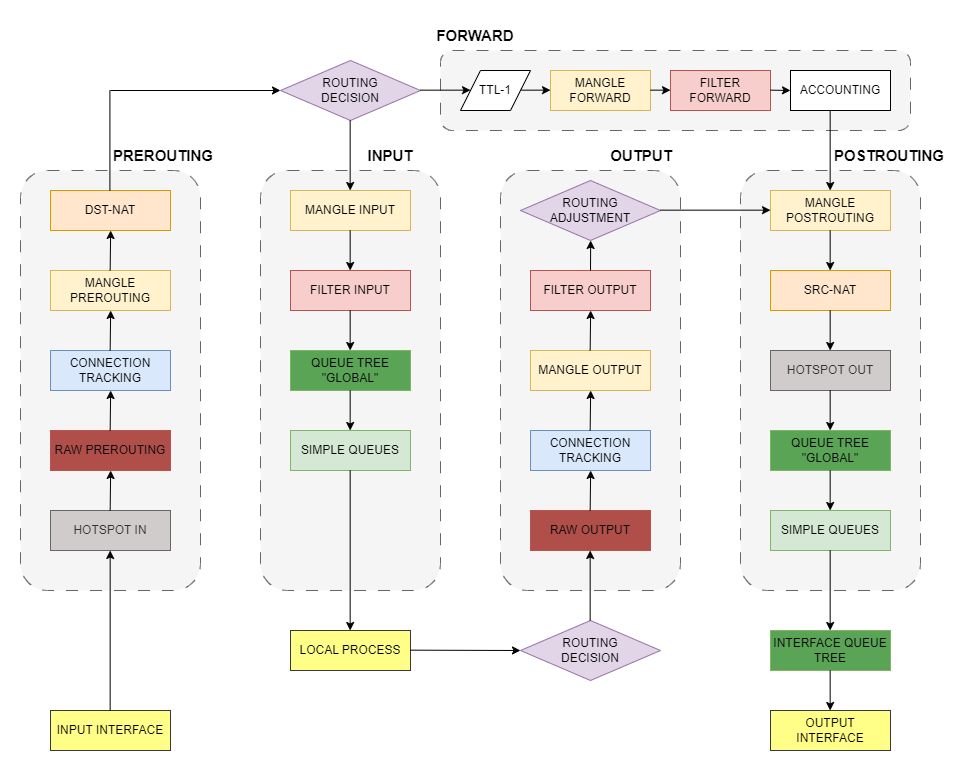

The diagram above was exported from draw.io. Its source (the exported page's mxGraphModel, read from the mxfile embedded in the PNG):
<mxGraphModel dx="1418" dy="820" grid="1" gridSize="10" guides="1" tooltips="1" connect="1" arrows="1" fold="1" page="1" pageScale="1" pageWidth="1169" pageHeight="827" math="0" shadow="0">
  <root>
    <mxCell id="0" />
    <mxCell id="1" parent="0" />
    <mxCell id="UTr3gExRyJMdUXItfLBo-36" value="" style="rounded=1;whiteSpace=wrap;html=1;fillColor=#f5f5f5;fontColor=#333333;strokeColor=#666666;dashed=1;dashPattern=12 12;" parent="1" vertex="1">
      <mxGeometry x="550" y="60" width="470" height="80" as="geometry" />
    </mxCell>
    <mxCell id="UTr3gExRyJMdUXItfLBo-35" value="" style="rounded=1;whiteSpace=wrap;html=1;fillColor=#f5f5f5;fontColor=#333333;strokeColor=#666666;dashed=1;dashPattern=12 12;" parent="1" vertex="1">
      <mxGeometry x="850" y="180" width="180" height="420" as="geometry" />
    </mxCell>
    <mxCell id="UTr3gExRyJMdUXItfLBo-34" value="" style="rounded=1;whiteSpace=wrap;html=1;fillColor=#f5f5f5;fontColor=#333333;strokeColor=#666666;dashed=1;dashPattern=12 12;" parent="1" vertex="1">
      <mxGeometry x="370" y="180" width="180" height="420" as="geometry" />
    </mxCell>
    <mxCell id="UTr3gExRyJMdUXItfLBo-33" value="" style="rounded=1;whiteSpace=wrap;html=1;fillColor=#f5f5f5;fontColor=#333333;strokeColor=#666666;dashed=1;dashPattern=12 12;" parent="1" vertex="1">
      <mxGeometry x="610" y="180" width="180" height="420" as="geometry" />
    </mxCell>
    <mxCell id="UTr3gExRyJMdUXItfLBo-32" value="" style="rounded=1;whiteSpace=wrap;html=1;fillColor=#f5f5f5;fontColor=#333333;strokeColor=#666666;dashed=1;dashPattern=12 12;" parent="1" vertex="1">
      <mxGeometry x="130" y="180" width="180" height="420" as="geometry" />
    </mxCell>
    <mxCell id="UTr3gExRyJMdUXItfLBo-1" value="ROUTING&lt;br style=&quot;border-color: var(--border-color);&quot;&gt;ADJUSTMENT" style="rhombus;whiteSpace=wrap;html=1;fillColor=#e1d5e7;strokeColor=#9673a6;" parent="1" vertex="1">
      <mxGeometry x="630" y="190" width="140" height="60" as="geometry" />
    </mxCell>
    <mxCell id="UTr3gExRyJMdUXItfLBo-2" value="MANGLE PREROUTING" style="rounded=0;whiteSpace=wrap;html=1;fillColor=#fff2cc;strokeColor=#d6b656;" parent="1" vertex="1">
      <mxGeometry x="160" y="280" width="120" height="40" as="geometry" />
    </mxCell>
    <mxCell id="UTr3gExRyJMdUXItfLBo-3" value="CONNECTION TRACKING" style="rounded=0;whiteSpace=wrap;html=1;fillColor=#dae8fc;strokeColor=#6c8ebf;" parent="1" vertex="1">
      <mxGeometry x="160" y="360" width="120" height="40" as="geometry" />
    </mxCell>
    <mxCell id="UTr3gExRyJMdUXItfLBo-4" value="RAW PREROUTING" style="rounded=0;whiteSpace=wrap;html=1;fillColor=#b04f4a;strokeColor=#b85450;" parent="1" vertex="1">
      <mxGeometry x="160" y="440" width="120" height="40" as="geometry" />
    </mxCell>
    <mxCell id="UTr3gExRyJMdUXItfLBo-5" value="DST-NAT" style="rounded=0;whiteSpace=wrap;html=1;fillColor=#ffe6cc;strokeColor=#d79b00;" parent="1" vertex="1">
      <mxGeometry x="160" y="200" width="120" height="40" as="geometry" />
    </mxCell>
    <mxCell id="UTr3gExRyJMdUXItfLBo-6" value="HOTSPOT IN" style="rounded=0;whiteSpace=wrap;html=1;fillColor=#d1cccc;fontColor=#333333;strokeColor=#666666;" parent="1" vertex="1">
      <mxGeometry x="160" y="520" width="120" height="40" as="geometry" />
    </mxCell>
    <mxCell id="UTr3gExRyJMdUXItfLBo-7" value="INPUT INTERFACE" style="rounded=0;whiteSpace=wrap;html=1;fillColor=#ffff88;strokeColor=#36393d;fillStyle=auto;" parent="1" vertex="1">
      <mxGeometry x="160" y="720" width="120" height="40" as="geometry" />
    </mxCell>
    <mxCell id="UTr3gExRyJMdUXItfLBo-8" value="FILTER INPUT" style="rounded=0;whiteSpace=wrap;html=1;fillColor=#f8cecc;strokeColor=#b85450;" parent="1" vertex="1">
      <mxGeometry x="400" y="280" width="120" height="40" as="geometry" />
    </mxCell>
    <mxCell id="UTr3gExRyJMdUXItfLBo-9" value="QUEUE TREE &quot;GLOBAL&quot;" style="rounded=0;whiteSpace=wrap;html=1;fillColor=#5aa456;strokeColor=#82b366;" parent="1" vertex="1">
      <mxGeometry x="400" y="360" width="120" height="40" as="geometry" />
    </mxCell>
    <mxCell id="UTr3gExRyJMdUXItfLBo-10" value="SIMPLE QUEUES" style="rounded=0;whiteSpace=wrap;html=1;fillColor=#d5e8d4;strokeColor=#82b366;" parent="1" vertex="1">
      <mxGeometry x="400" y="440" width="120" height="40" as="geometry" />
    </mxCell>
    <mxCell id="UTr3gExRyJMdUXItfLBo-11" value="MANGLE INPUT" style="rounded=0;whiteSpace=wrap;html=1;fillColor=#fff2cc;strokeColor=#d6b656;" parent="1" vertex="1">
      <mxGeometry x="400" y="200" width="120" height="40" as="geometry" />
    </mxCell>
    <mxCell id="UTr3gExRyJMdUXItfLBo-13" value="LOCAL PROCESS" style="rounded=0;whiteSpace=wrap;html=1;fillColor=#ffff88;strokeColor=#36393d;fillStyle=auto;" parent="1" vertex="1">
      <mxGeometry x="400" y="640" width="120" height="40" as="geometry" />
    </mxCell>
    <mxCell id="UTr3gExRyJMdUXItfLBo-14" value="FILTER OUTPUT" style="rounded=0;whiteSpace=wrap;html=1;fillColor=#f8cecc;strokeColor=#b85450;" parent="1" vertex="1">
      <mxGeometry x="640" y="280" width="120" height="40" as="geometry" />
    </mxCell>
    <mxCell id="UTr3gExRyJMdUXItfLBo-15" value="MANGLE OUTPUT" style="rounded=0;whiteSpace=wrap;html=1;fillColor=#fff2cc;strokeColor=#d6b656;" parent="1" vertex="1">
      <mxGeometry x="640" y="360" width="120" height="40" as="geometry" />
    </mxCell>
    <mxCell id="UTr3gExRyJMdUXItfLBo-16" value="CONNECTION TRACKING" style="rounded=0;whiteSpace=wrap;html=1;fillColor=#dae8fc;strokeColor=#6c8ebf;" parent="1" vertex="1">
      <mxGeometry x="640" y="440" width="120" height="40" as="geometry" />
    </mxCell>
    <mxCell id="UTr3gExRyJMdUXItfLBo-17" value="RAW OUTPUT" style="rounded=0;whiteSpace=wrap;html=1;fillColor=#b04f4a;strokeColor=#b85450;" parent="1" vertex="1">
      <mxGeometry x="640" y="520" width="120" height="40" as="geometry" />
    </mxCell>
    <mxCell id="UTr3gExRyJMdUXItfLBo-19" value="ROUTING&lt;br&gt;DECISION" style="rhombus;whiteSpace=wrap;html=1;fillColor=#e1d5e7;strokeColor=#9673a6;" parent="1" vertex="1">
      <mxGeometry x="630" y="630" width="140" height="60" as="geometry" />
    </mxCell>
    <mxCell id="UTr3gExRyJMdUXItfLBo-20" value="ROUTING&lt;br style=&quot;border-color: var(--border-color);&quot;&gt;DECISION" style="rhombus;whiteSpace=wrap;html=1;fillColor=#e1d5e7;strokeColor=#9673a6;" parent="1" vertex="1">
      <mxGeometry x="390" y="70" width="140" height="60" as="geometry" />
    </mxCell>
    <mxCell id="UTr3gExRyJMdUXItfLBo-21" value="SRC-NAT" style="rounded=0;whiteSpace=wrap;html=1;fillColor=#ffe6cc;strokeColor=#d79b00;" parent="1" vertex="1">
      <mxGeometry x="880" y="280" width="120" height="40" as="geometry" />
    </mxCell>
    <mxCell id="UTr3gExRyJMdUXItfLBo-22" value="HOTSPOT OUT" style="rounded=0;whiteSpace=wrap;html=1;fillColor=#d1cccc;fontColor=#333333;strokeColor=#666666;" parent="1" vertex="1">
      <mxGeometry x="880" y="360" width="120" height="40" as="geometry" />
    </mxCell>
    <mxCell id="UTr3gExRyJMdUXItfLBo-23" value="QUEUE TREE &quot;GLOBAL&quot;" style="rounded=0;whiteSpace=wrap;html=1;fillColor=#5aa456;strokeColor=#82b366;" parent="1" vertex="1">
      <mxGeometry x="880" y="440" width="120" height="40" as="geometry" />
    </mxCell>
    <mxCell id="UTr3gExRyJMdUXItfLBo-24" value="MANGLE POSTROUTING" style="rounded=0;whiteSpace=wrap;html=1;fillColor=#fff2cc;strokeColor=#d6b656;" parent="1" vertex="1">
      <mxGeometry x="880" y="200" width="120" height="40" as="geometry" />
    </mxCell>
    <mxCell id="UTr3gExRyJMdUXItfLBo-25" value="SIMPLE QUEUES" style="rounded=0;whiteSpace=wrap;html=1;fillColor=#d5e8d4;strokeColor=#82b366;" parent="1" vertex="1">
      <mxGeometry x="880" y="520" width="120" height="40" as="geometry" />
    </mxCell>
    <mxCell id="UTr3gExRyJMdUXItfLBo-26" value="INTERFACE QUEUE TREE" style="rounded=0;whiteSpace=wrap;html=1;fillColor=#5aa456;strokeColor=#82b366;" parent="1" vertex="1">
      <mxGeometry x="880" y="640" width="120" height="40" as="geometry" />
    </mxCell>
    <mxCell id="UTr3gExRyJMdUXItfLBo-27" value="OUTPUT INTERFACE" style="rounded=0;whiteSpace=wrap;html=1;fillColor=#ffff88;strokeColor=#36393d;fillStyle=auto;" parent="1" vertex="1">
      <mxGeometry x="880" y="720" width="120" height="40" as="geometry" />
    </mxCell>
    <mxCell id="UTr3gExRyJMdUXItfLBo-28" value="ACCOUNTING" style="rounded=0;whiteSpace=wrap;html=1;" parent="1" vertex="1">
      <mxGeometry x="900" y="80" width="100" height="40" as="geometry" />
    </mxCell>
    <mxCell id="UTr3gExRyJMdUXItfLBo-29" value="FILTER FORWARD" style="rounded=0;whiteSpace=wrap;html=1;fillColor=#f8cecc;strokeColor=#b85450;" parent="1" vertex="1">
      <mxGeometry x="780" y="80" width="100" height="40" as="geometry" />
    </mxCell>
    <mxCell id="UTr3gExRyJMdUXItfLBo-30" value="MANGLE FORWARD" style="rounded=0;whiteSpace=wrap;html=1;fillColor=#fff2cc;strokeColor=#d6b656;" parent="1" vertex="1">
      <mxGeometry x="660" y="80" width="100" height="40" as="geometry" />
    </mxCell>
    <mxCell id="UTr3gExRyJMdUXItfLBo-31" value="TTL-1" style="shape=parallelogram;perimeter=parallelogramPerimeter;whiteSpace=wrap;html=1;fixedSize=1;" parent="1" vertex="1">
      <mxGeometry x="570" y="80" width="70" height="40" as="geometry" />
    </mxCell>
    <mxCell id="UTr3gExRyJMdUXItfLBo-38" value="" style="endArrow=classic;html=1;rounded=0;entryX=0;entryY=0.5;entryDx=0;entryDy=0;" parent="1" target="UTr3gExRyJMdUXItfLBo-19" edge="1">
      <mxGeometry width="50" height="50" relative="1" as="geometry">
        <mxPoint x="520" y="659.66" as="sourcePoint" />
        <mxPoint x="600" y="659.66" as="targetPoint" />
      </mxGeometry>
    </mxCell>
    <mxCell id="UTr3gExRyJMdUXItfLBo-39" value="" style="endArrow=classic;html=1;rounded=0;" parent="1" edge="1">
      <mxGeometry width="50" height="50" relative="1" as="geometry">
        <mxPoint x="219.66" y="720" as="sourcePoint" />
        <mxPoint x="219.66" y="560" as="targetPoint" />
      </mxGeometry>
    </mxCell>
    <mxCell id="UTr3gExRyJMdUXItfLBo-40" value="" style="endArrow=classic;html=1;rounded=0;" parent="1" edge="1">
      <mxGeometry width="50" height="50" relative="1" as="geometry">
        <mxPoint x="939.6600000000001" y="560" as="sourcePoint" />
        <mxPoint x="939.6600000000001" y="640" as="targetPoint" />
      </mxGeometry>
    </mxCell>
    <mxCell id="UTr3gExRyJMdUXItfLBo-41" value="" style="endArrow=classic;html=1;rounded=0;" parent="1" edge="1">
      <mxGeometry width="50" height="50" relative="1" as="geometry">
        <mxPoint x="939.6600000000001" y="680" as="sourcePoint" />
        <mxPoint x="939.6600000000001" y="720" as="targetPoint" />
      </mxGeometry>
    </mxCell>
    <mxCell id="UTr3gExRyJMdUXItfLBo-42" value="" style="endArrow=classic;html=1;rounded=0;" parent="1" edge="1">
      <mxGeometry width="50" height="50" relative="1" as="geometry">
        <mxPoint x="939.6600000000001" y="480" as="sourcePoint" />
        <mxPoint x="939.6600000000001" y="520" as="targetPoint" />
      </mxGeometry>
    </mxCell>
    <mxCell id="UTr3gExRyJMdUXItfLBo-43" value="" style="endArrow=classic;html=1;rounded=0;" parent="1" edge="1">
      <mxGeometry width="50" height="50" relative="1" as="geometry">
        <mxPoint x="939.6600000000001" y="400" as="sourcePoint" />
        <mxPoint x="939.6600000000001" y="440" as="targetPoint" />
      </mxGeometry>
    </mxCell>
    <mxCell id="UTr3gExRyJMdUXItfLBo-44" value="" style="endArrow=classic;html=1;rounded=0;" parent="1" edge="1">
      <mxGeometry width="50" height="50" relative="1" as="geometry">
        <mxPoint x="939.6600000000001" y="320" as="sourcePoint" />
        <mxPoint x="939.6600000000001" y="360" as="targetPoint" />
      </mxGeometry>
    </mxCell>
    <mxCell id="UTr3gExRyJMdUXItfLBo-45" value="" style="endArrow=classic;html=1;rounded=0;" parent="1" edge="1">
      <mxGeometry width="50" height="50" relative="1" as="geometry">
        <mxPoint x="459.6600000000001" y="400" as="sourcePoint" />
        <mxPoint x="459.6600000000001" y="440" as="targetPoint" />
      </mxGeometry>
    </mxCell>
    <mxCell id="UTr3gExRyJMdUXItfLBo-46" value="" style="endArrow=classic;html=1;rounded=0;" parent="1" edge="1">
      <mxGeometry width="50" height="50" relative="1" as="geometry">
        <mxPoint x="939.6600000000001" y="240" as="sourcePoint" />
        <mxPoint x="939.6600000000001" y="280" as="targetPoint" />
      </mxGeometry>
    </mxCell>
    <mxCell id="UTr3gExRyJMdUXItfLBo-47" value="" style="endArrow=classic;html=1;rounded=0;" parent="1" edge="1">
      <mxGeometry width="50" height="50" relative="1" as="geometry">
        <mxPoint x="459.6600000000001" y="320" as="sourcePoint" />
        <mxPoint x="459.6600000000001" y="360" as="targetPoint" />
      </mxGeometry>
    </mxCell>
    <mxCell id="UTr3gExRyJMdUXItfLBo-48" value="" style="endArrow=classic;html=1;rounded=0;" parent="1" edge="1">
      <mxGeometry width="50" height="50" relative="1" as="geometry">
        <mxPoint x="459.6600000000001" y="240" as="sourcePoint" />
        <mxPoint x="459.6600000000001" y="280" as="targetPoint" />
      </mxGeometry>
    </mxCell>
    <mxCell id="UTr3gExRyJMdUXItfLBo-49" value="" style="endArrow=classic;html=1;rounded=0;" parent="1" edge="1">
      <mxGeometry width="50" height="50" relative="1" as="geometry">
        <mxPoint x="530" y="99.65999999999994" as="sourcePoint" />
        <mxPoint x="580" y="99.66" as="targetPoint" />
      </mxGeometry>
    </mxCell>
    <mxCell id="UTr3gExRyJMdUXItfLBo-50" value="" style="endArrow=classic;html=1;rounded=0;" parent="1" edge="1">
      <mxGeometry width="50" height="50" relative="1" as="geometry">
        <mxPoint x="220" y="100" as="sourcePoint" />
        <mxPoint x="390" y="100" as="targetPoint" />
      </mxGeometry>
    </mxCell>
    <mxCell id="UTr3gExRyJMdUXItfLBo-51" value="" style="endArrow=classic;html=1;rounded=0;" parent="1" edge="1">
      <mxGeometry width="50" height="50" relative="1" as="geometry">
        <mxPoint x="939.66" y="120" as="sourcePoint" />
        <mxPoint x="939.66" y="200" as="targetPoint" />
      </mxGeometry>
    </mxCell>
    <mxCell id="UTr3gExRyJMdUXItfLBo-52" value="" style="endArrow=classic;html=1;rounded=0;" parent="1" edge="1">
      <mxGeometry width="50" height="50" relative="1" as="geometry">
        <mxPoint x="770" y="219.66" as="sourcePoint" />
        <mxPoint x="880" y="219.66" as="targetPoint" />
      </mxGeometry>
    </mxCell>
    <mxCell id="UTr3gExRyJMdUXItfLBo-53" value="" style="endArrow=classic;html=1;rounded=0;" parent="1" edge="1">
      <mxGeometry width="50" height="50" relative="1" as="geometry">
        <mxPoint x="219.66000000000003" y="520" as="sourcePoint" />
        <mxPoint x="220.16000000000003" y="480" as="targetPoint" />
      </mxGeometry>
    </mxCell>
    <mxCell id="UTr3gExRyJMdUXItfLBo-54" value="" style="endArrow=classic;html=1;rounded=0;" parent="1" edge="1">
      <mxGeometry width="50" height="50" relative="1" as="geometry">
        <mxPoint x="699.66" y="360" as="sourcePoint" />
        <mxPoint x="700.16" y="320" as="targetPoint" />
      </mxGeometry>
    </mxCell>
    <mxCell id="UTr3gExRyJMdUXItfLBo-55" value="" style="endArrow=classic;html=1;rounded=0;" parent="1" edge="1">
      <mxGeometry width="50" height="50" relative="1" as="geometry">
        <mxPoint x="699.66" y="440" as="sourcePoint" />
        <mxPoint x="700.16" y="400" as="targetPoint" />
      </mxGeometry>
    </mxCell>
    <mxCell id="UTr3gExRyJMdUXItfLBo-56" value="" style="endArrow=classic;html=1;rounded=0;" parent="1" edge="1">
      <mxGeometry width="50" height="50" relative="1" as="geometry">
        <mxPoint x="699.66" y="520" as="sourcePoint" />
        <mxPoint x="700.16" y="480" as="targetPoint" />
      </mxGeometry>
    </mxCell>
    <mxCell id="UTr3gExRyJMdUXItfLBo-57" value="" style="endArrow=classic;html=1;rounded=0;" parent="1" edge="1">
      <mxGeometry width="50" height="50" relative="1" as="geometry">
        <mxPoint x="219.66000000000003" y="280" as="sourcePoint" />
        <mxPoint x="220.16000000000003" y="240" as="targetPoint" />
      </mxGeometry>
    </mxCell>
    <mxCell id="UTr3gExRyJMdUXItfLBo-58" value="" style="endArrow=classic;html=1;rounded=0;" parent="1" edge="1">
      <mxGeometry width="50" height="50" relative="1" as="geometry">
        <mxPoint x="700" y="280" as="sourcePoint" />
        <mxPoint x="700.16" y="250" as="targetPoint" />
      </mxGeometry>
    </mxCell>
    <mxCell id="UTr3gExRyJMdUXItfLBo-59" value="" style="endArrow=classic;html=1;rounded=0;" parent="1" edge="1">
      <mxGeometry width="50" height="50" relative="1" as="geometry">
        <mxPoint x="219.66000000000003" y="440" as="sourcePoint" />
        <mxPoint x="220.16000000000003" y="400" as="targetPoint" />
      </mxGeometry>
    </mxCell>
    <mxCell id="UTr3gExRyJMdUXItfLBo-60" value="" style="endArrow=classic;html=1;rounded=0;" parent="1" edge="1">
      <mxGeometry width="50" height="50" relative="1" as="geometry">
        <mxPoint x="219.66000000000003" y="360" as="sourcePoint" />
        <mxPoint x="220.16000000000003" y="320" as="targetPoint" />
      </mxGeometry>
    </mxCell>
    <mxCell id="UTr3gExRyJMdUXItfLBo-61" value="" style="endArrow=classic;html=1;rounded=0;" parent="1" edge="1">
      <mxGeometry width="50" height="50" relative="1" as="geometry">
        <mxPoint x="459.65999999999997" y="130" as="sourcePoint" />
        <mxPoint x="459.65999999999997" y="200" as="targetPoint" />
      </mxGeometry>
    </mxCell>
    <mxCell id="UTr3gExRyJMdUXItfLBo-62" value="" style="endArrow=classic;html=1;rounded=0;" parent="1" edge="1">
      <mxGeometry width="50" height="50" relative="1" as="geometry">
        <mxPoint x="459.65999999999997" y="480" as="sourcePoint" />
        <mxPoint x="459.65999999999997" y="640" as="targetPoint" />
      </mxGeometry>
    </mxCell>
    <mxCell id="UTr3gExRyJMdUXItfLBo-63" value="" style="endArrow=classic;html=1;rounded=0;" parent="1" edge="1">
      <mxGeometry width="50" height="50" relative="1" as="geometry">
        <mxPoint x="699.66" y="630" as="sourcePoint" />
        <mxPoint x="699.66" y="560" as="targetPoint" />
      </mxGeometry>
    </mxCell>
    <mxCell id="UTr3gExRyJMdUXItfLBo-65" value="" style="endArrow=none;html=1;rounded=0;" parent="1" edge="1">
      <mxGeometry width="50" height="50" relative="1" as="geometry">
        <mxPoint x="219.41" y="200" as="sourcePoint" />
        <mxPoint x="219.41" y="100" as="targetPoint" />
      </mxGeometry>
    </mxCell>
    <mxCell id="UTr3gExRyJMdUXItfLBo-66" value="" style="endArrow=classic;html=1;rounded=0;" parent="1" edge="1">
      <mxGeometry width="50" height="50" relative="1" as="geometry">
        <mxPoint x="880" y="99.66" as="sourcePoint" />
        <mxPoint x="900" y="99.96999999999994" as="targetPoint" />
      </mxGeometry>
    </mxCell>
    <mxCell id="UTr3gExRyJMdUXItfLBo-67" value="" style="endArrow=classic;html=1;rounded=0;" parent="1" edge="1">
      <mxGeometry width="50" height="50" relative="1" as="geometry">
        <mxPoint x="760" y="99.66" as="sourcePoint" />
        <mxPoint x="780" y="99.65999999999994" as="targetPoint" />
      </mxGeometry>
    </mxCell>
    <mxCell id="UTr3gExRyJMdUXItfLBo-68" value="" style="endArrow=classic;html=1;rounded=0;" parent="1" edge="1">
      <mxGeometry width="50" height="50" relative="1" as="geometry">
        <mxPoint x="630" y="99.65999999999994" as="sourcePoint" />
        <mxPoint x="660" y="99.65999999999994" as="targetPoint" />
      </mxGeometry>
    </mxCell>
    <mxCell id="7_4pC2DL_YJ-CbpVORWQ-1" value="INPUT" style="text;strokeColor=none;align=center;fillColor=none;html=1;verticalAlign=middle;whiteSpace=wrap;rounded=0;fontSize=15;fontStyle=1" vertex="1" parent="1">
      <mxGeometry x="470" y="150" width="60" height="30" as="geometry" />
    </mxCell>
    <mxCell id="7_4pC2DL_YJ-CbpVORWQ-2" value="OUTPUT" style="text;strokeColor=none;align=center;fillColor=none;html=1;verticalAlign=middle;whiteSpace=wrap;rounded=0;fontSize=15;fontStyle=1" vertex="1" parent="1">
      <mxGeometry x="721" y="150" width="60" height="30" as="geometry" />
    </mxCell>
    <mxCell id="7_4pC2DL_YJ-CbpVORWQ-3" value="POSTROUTING" style="text;strokeColor=none;align=center;fillColor=none;html=1;verticalAlign=middle;whiteSpace=wrap;rounded=0;fontSize=15;fontStyle=1" vertex="1" parent="1">
      <mxGeometry x="969" y="150" width="60" height="30" as="geometry" />
    </mxCell>
    <mxCell id="7_4pC2DL_YJ-CbpVORWQ-4" value="PREROUTING" style="text;strokeColor=none;align=center;fillColor=none;html=1;verticalAlign=middle;whiteSpace=wrap;rounded=0;fontSize=15;fontStyle=1" vertex="1" parent="1">
      <mxGeometry x="243" y="150" width="60" height="30" as="geometry" />
    </mxCell>
    <mxCell id="7_4pC2DL_YJ-CbpVORWQ-5" value="FORWARD" style="text;strokeColor=none;align=center;fillColor=none;html=1;verticalAlign=middle;whiteSpace=wrap;rounded=0;fontSize=15;fontStyle=1" vertex="1" parent="1">
      <mxGeometry x="555" y="30" width="60" height="30" as="geometry" />
    </mxCell>
  </root>
</mxGraphModel>